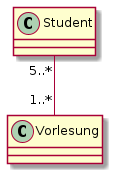

The diagram above was rendered by PlantUML. Its source (embedded in the PNG):
@startuml A4.5
skinparam classAttributeIconSize 0

class Student
class Vorlesung

Student "5..*" -- "1..*" Vorlesung

@enduml